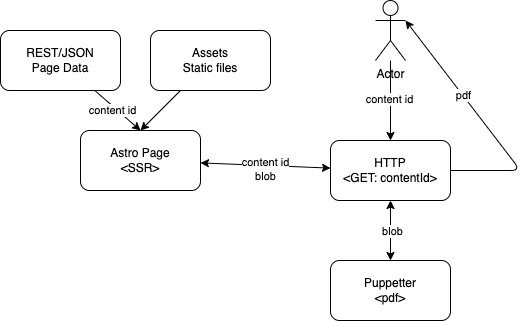

The diagram above was exported from draw.io. Its source (the exported page's mxGraphModel, read from the mxfile embedded in the PNG):
<mxGraphModel dx="517" dy="629" grid="1" gridSize="10" guides="1" tooltips="1" connect="1" arrows="1" fold="1" page="1" pageScale="1" pageWidth="827" pageHeight="1169" math="0" shadow="0">
  <root>
    <mxCell id="0" />
    <mxCell id="1" parent="0" />
    <mxCell id="7" style="edgeStyle=none;html=1;entryX=0.5;entryY=0;entryDx=0;entryDy=0;" parent="1" source="2" target="3" edge="1">
      <mxGeometry relative="1" as="geometry" />
    </mxCell>
    <mxCell id="22" value="content id" style="edgeLabel;html=1;align=center;verticalAlign=middle;resizable=0;points=[];" vertex="1" connectable="0" parent="7">
      <mxGeometry x="-0.1491" y="-3" relative="1" as="geometry">
        <mxPoint as="offset" />
      </mxGeometry>
    </mxCell>
    <mxCell id="2" value="REST/JSON&lt;br&gt;Page Data" style="rounded=1;whiteSpace=wrap;html=1;" parent="1" vertex="1">
      <mxGeometry x="110" y="70" width="120" height="60" as="geometry" />
    </mxCell>
    <mxCell id="3" value="Astro Page&lt;br&gt;&amp;lt;SSR&amp;gt;" style="rounded=1;whiteSpace=wrap;html=1;" parent="1" vertex="1">
      <mxGeometry x="190" y="170" width="120" height="60" as="geometry" />
    </mxCell>
    <mxCell id="8" style="edgeStyle=none;html=1;entryX=0.5;entryY=0;entryDx=0;entryDy=0;" parent="1" source="5" target="3" edge="1">
      <mxGeometry relative="1" as="geometry" />
    </mxCell>
    <mxCell id="5" value="Assets&lt;br&gt;Static files" style="rounded=1;whiteSpace=wrap;html=1;" parent="1" vertex="1">
      <mxGeometry x="260" y="70" width="120" height="60" as="geometry" />
    </mxCell>
    <mxCell id="12" style="edgeStyle=none;html=1;startArrow=classic;startFill=1;" parent="1" source="10" target="3" edge="1">
      <mxGeometry relative="1" as="geometry" />
    </mxCell>
    <mxCell id="16" value="content id&lt;br&gt;blob" style="edgeLabel;html=1;align=center;verticalAlign=middle;resizable=0;points=[];" parent="12" vertex="1" connectable="0">
      <mxGeometry x="-0.0022" y="3" relative="1" as="geometry">
        <mxPoint y="1" as="offset" />
      </mxGeometry>
    </mxCell>
    <mxCell id="14" style="edgeStyle=none;html=1;entryX=0.5;entryY=0;entryDx=0;entryDy=0;startArrow=classic;startFill=1;" parent="1" source="10" target="13" edge="1">
      <mxGeometry relative="1" as="geometry" />
    </mxCell>
    <mxCell id="15" value="blob" style="edgeLabel;html=1;align=center;verticalAlign=middle;resizable=0;points=[];" parent="14" vertex="1" connectable="0">
      <mxGeometry x="-0.0167" y="1" relative="1" as="geometry">
        <mxPoint y="1" as="offset" />
      </mxGeometry>
    </mxCell>
    <mxCell id="19" style="edgeStyle=none;html=1;entryX=1;entryY=0.3333333333333333;entryDx=0;entryDy=0;entryPerimeter=0;startArrow=none;startFill=0;" parent="1" source="10" target="17" edge="1">
      <mxGeometry relative="1" as="geometry">
        <Array as="points">
          <mxPoint x="630" y="210" />
        </Array>
      </mxGeometry>
    </mxCell>
    <mxCell id="21" value="pdf" style="edgeLabel;html=1;align=center;verticalAlign=middle;resizable=0;points=[];" parent="19" vertex="1" connectable="0">
      <mxGeometry x="0.2726" relative="1" as="geometry">
        <mxPoint as="offset" />
      </mxGeometry>
    </mxCell>
    <mxCell id="10" value="HTTP&lt;br&gt;&amp;lt;GET: contentId&amp;gt;" style="rounded=1;whiteSpace=wrap;html=1;" parent="1" vertex="1">
      <mxGeometry x="440" y="180" width="120" height="60" as="geometry" />
    </mxCell>
    <mxCell id="13" value="Puppetter&lt;br&gt;&amp;lt;pdf&amp;gt;" style="rounded=1;whiteSpace=wrap;html=1;" parent="1" vertex="1">
      <mxGeometry x="440" y="300" width="120" height="60" as="geometry" />
    </mxCell>
    <mxCell id="18" style="edgeStyle=none;html=1;entryX=0.5;entryY=0;entryDx=0;entryDy=0;startArrow=none;startFill=0;" parent="1" source="17" target="10" edge="1">
      <mxGeometry relative="1" as="geometry" />
    </mxCell>
    <mxCell id="20" value="content id" style="edgeLabel;html=1;align=center;verticalAlign=middle;resizable=0;points=[];" parent="18" vertex="1" connectable="0">
      <mxGeometry x="-0.05" y="-2" relative="1" as="geometry">
        <mxPoint as="offset" />
      </mxGeometry>
    </mxCell>
    <mxCell id="17" value="Actor" style="shape=umlActor;verticalLabelPosition=bottom;verticalAlign=top;html=1;outlineConnect=0;" parent="1" vertex="1">
      <mxGeometry x="485" y="40" width="30" height="60" as="geometry" />
    </mxCell>
  </root>
</mxGraphModel>